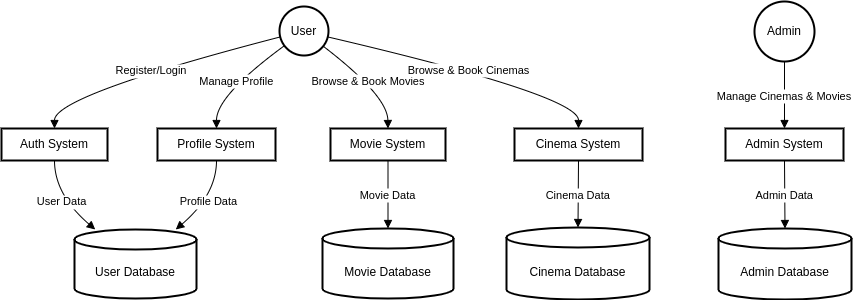

The diagram above was exported from draw.io. Its source (the exported page's mxGraphModel, read from the mxfile embedded in the PNG):
<mxGraphModel dx="1380" dy="757" grid="1" gridSize="10" guides="1" tooltips="1" connect="1" arrows="1" fold="1" page="1" pageScale="1" pageWidth="850" pageHeight="1100" math="0" shadow="0">
  <root>
    <mxCell id="0" />
    <mxCell id="1" parent="0" />
    <mxCell id="BvvqD8L9fGGx736VHhlN-220" value="User" style="ellipse;aspect=fixed;strokeWidth=2;whiteSpace=wrap;" vertex="1" parent="1">
      <mxGeometry x="728" y="25" width="49" height="49" as="geometry" />
    </mxCell>
    <mxCell id="BvvqD8L9fGGx736VHhlN-221" value="Auth System" style="whiteSpace=wrap;strokeWidth=2;" vertex="1" parent="1">
      <mxGeometry x="450" y="147" width="106" height="32" as="geometry" />
    </mxCell>
    <mxCell id="BvvqD8L9fGGx736VHhlN-222" value="Profile System" style="whiteSpace=wrap;strokeWidth=2;" vertex="1" parent="1">
      <mxGeometry x="606" y="147" width="118" height="32" as="geometry" />
    </mxCell>
    <mxCell id="BvvqD8L9fGGx736VHhlN-223" value="Movie System" style="whiteSpace=wrap;strokeWidth=2;" vertex="1" parent="1">
      <mxGeometry x="779" y="147" width="115" height="32" as="geometry" />
    </mxCell>
    <mxCell id="BvvqD8L9fGGx736VHhlN-224" value="Cinema System" style="whiteSpace=wrap;strokeWidth=2;" vertex="1" parent="1">
      <mxGeometry x="963" y="147" width="128" height="32" as="geometry" />
    </mxCell>
    <mxCell id="BvvqD8L9fGGx736VHhlN-225" value="Admin" style="ellipse;aspect=fixed;strokeWidth=2;whiteSpace=wrap;" vertex="1" parent="1">
      <mxGeometry x="1203" y="20" width="60" height="60" as="geometry" />
    </mxCell>
    <mxCell id="BvvqD8L9fGGx736VHhlN-226" value="Admin System" style="whiteSpace=wrap;strokeWidth=2;" vertex="1" parent="1">
      <mxGeometry x="1174" y="147" width="118" height="32" as="geometry" />
    </mxCell>
    <mxCell id="BvvqD8L9fGGx736VHhlN-227" value="User Database" style="shape=cylinder3;boundedLbl=1;backgroundOutline=1;size=10;strokeWidth=2;whiteSpace=wrap;" vertex="1" parent="1">
      <mxGeometry x="523" y="248" width="122" height="69" as="geometry" />
    </mxCell>
    <mxCell id="BvvqD8L9fGGx736VHhlN-228" value="Movie Database" style="shape=cylinder3;boundedLbl=1;backgroundOutline=1;size=10;strokeWidth=2;whiteSpace=wrap;" vertex="1" parent="1">
      <mxGeometry x="771" y="247" width="131" height="70" as="geometry" />
    </mxCell>
    <mxCell id="BvvqD8L9fGGx736VHhlN-229" value="Cinema Database" style="shape=cylinder3;boundedLbl=1;backgroundOutline=1;size=10;strokeWidth=2;whiteSpace=wrap;" vertex="1" parent="1">
      <mxGeometry x="955" y="246" width="143" height="72" as="geometry" />
    </mxCell>
    <mxCell id="BvvqD8L9fGGx736VHhlN-230" value="Admin Database" style="shape=cylinder3;boundedLbl=1;backgroundOutline=1;size=10;strokeWidth=2;whiteSpace=wrap;" vertex="1" parent="1">
      <mxGeometry x="1167" y="247" width="133" height="71" as="geometry" />
    </mxCell>
    <mxCell id="BvvqD8L9fGGx736VHhlN-231" value="Register/Login" style="curved=1;startArrow=none;endArrow=block;exitX=0;exitY=0.64;entryX=0.5;entryY=0.01;rounded=0;" edge="1" parent="1" source="BvvqD8L9fGGx736VHhlN-220" target="BvvqD8L9fGGx736VHhlN-221">
      <mxGeometry relative="1" as="geometry">
        <Array as="points">
          <mxPoint x="503" y="114" />
        </Array>
      </mxGeometry>
    </mxCell>
    <mxCell id="BvvqD8L9fGGx736VHhlN-232" value="Manage Profile" style="curved=1;startArrow=none;endArrow=block;exitX=0;exitY=0.88;entryX=0.5;entryY=0.01;rounded=0;" edge="1" parent="1" source="BvvqD8L9fGGx736VHhlN-220" target="BvvqD8L9fGGx736VHhlN-222">
      <mxGeometry relative="1" as="geometry">
        <Array as="points">
          <mxPoint x="665" y="114" />
        </Array>
      </mxGeometry>
    </mxCell>
    <mxCell id="BvvqD8L9fGGx736VHhlN-233" value="Browse &amp; Book Movies" style="curved=1;startArrow=none;endArrow=block;exitX=1.01;exitY=0.9;entryX=0.5;entryY=0.01;rounded=0;" edge="1" parent="1" source="BvvqD8L9fGGx736VHhlN-220" target="BvvqD8L9fGGx736VHhlN-223">
      <mxGeometry relative="1" as="geometry">
        <Array as="points">
          <mxPoint x="836" y="114" />
        </Array>
      </mxGeometry>
    </mxCell>
    <mxCell id="BvvqD8L9fGGx736VHhlN-234" value="Browse &amp; Book Cinemas" style="curved=1;startArrow=none;endArrow=block;exitX=1.01;exitY=0.63;entryX=0.5;entryY=0.01;rounded=0;" edge="1" parent="1" source="BvvqD8L9fGGx736VHhlN-220" target="BvvqD8L9fGGx736VHhlN-224">
      <mxGeometry relative="1" as="geometry">
        <Array as="points">
          <mxPoint x="1027" y="114" />
        </Array>
      </mxGeometry>
    </mxCell>
    <mxCell id="BvvqD8L9fGGx736VHhlN-235" value="Manage Cinemas &amp; Movies" style="curved=1;startArrow=none;endArrow=block;exitX=0.51;exitY=1.01;entryX=0.5;entryY=0.01;rounded=0;" edge="1" parent="1" source="BvvqD8L9fGGx736VHhlN-225" target="BvvqD8L9fGGx736VHhlN-226">
      <mxGeometry relative="1" as="geometry">
        <Array as="points" />
      </mxGeometry>
    </mxCell>
    <mxCell id="BvvqD8L9fGGx736VHhlN-236" value="User Data" style="curved=1;startArrow=none;endArrow=block;exitX=0.5;exitY=1.01;entryX=0.17;entryY=0;rounded=0;" edge="1" parent="1" source="BvvqD8L9fGGx736VHhlN-221" target="BvvqD8L9fGGx736VHhlN-227">
      <mxGeometry relative="1" as="geometry">
        <Array as="points">
          <mxPoint x="503" y="213" />
        </Array>
      </mxGeometry>
    </mxCell>
    <mxCell id="BvvqD8L9fGGx736VHhlN-237" value="Profile Data" style="curved=1;startArrow=none;endArrow=block;exitX=0.5;exitY=1.01;entryX=0.83;entryY=0;rounded=0;" edge="1" parent="1" source="BvvqD8L9fGGx736VHhlN-222" target="BvvqD8L9fGGx736VHhlN-227">
      <mxGeometry relative="1" as="geometry">
        <Array as="points">
          <mxPoint x="665" y="213" />
        </Array>
      </mxGeometry>
    </mxCell>
    <mxCell id="BvvqD8L9fGGx736VHhlN-238" value="Movie Data" style="curved=1;startArrow=none;endArrow=block;exitX=0.5;exitY=1.01;entryX=0.5;entryY=0;rounded=0;" edge="1" parent="1" source="BvvqD8L9fGGx736VHhlN-223" target="BvvqD8L9fGGx736VHhlN-228">
      <mxGeometry relative="1" as="geometry">
        <Array as="points" />
      </mxGeometry>
    </mxCell>
    <mxCell id="BvvqD8L9fGGx736VHhlN-239" value="Cinema Data" style="curved=1;startArrow=none;endArrow=block;exitX=0.5;exitY=1.01;entryX=0.5;entryY=0;rounded=0;" edge="1" parent="1" source="BvvqD8L9fGGx736VHhlN-224" target="BvvqD8L9fGGx736VHhlN-229">
      <mxGeometry relative="1" as="geometry">
        <Array as="points" />
      </mxGeometry>
    </mxCell>
    <mxCell id="BvvqD8L9fGGx736VHhlN-240" value="Admin Data" style="curved=1;startArrow=none;endArrow=block;exitX=0.5;exitY=1.01;entryX=0.5;entryY=0;rounded=0;" edge="1" parent="1" source="BvvqD8L9fGGx736VHhlN-226" target="BvvqD8L9fGGx736VHhlN-230">
      <mxGeometry relative="1" as="geometry">
        <Array as="points" />
      </mxGeometry>
    </mxCell>
  </root>
</mxGraphModel>